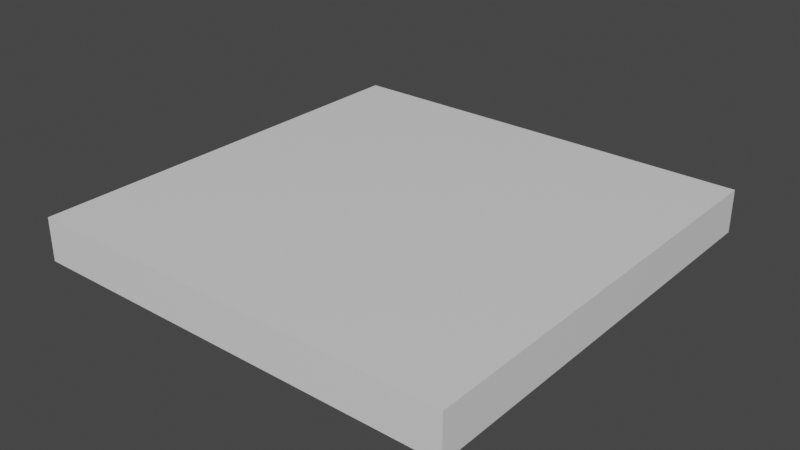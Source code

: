 # Source: Church_Floor_2x2x0.2.blend  (saved by Blender 2.80.74; exported with 4.5.12 LTS)
import bpy
from mathutils import Matrix  # noqa: F401  (used for matrix-valued properties, if any)

bpy.ops.wm.read_factory_settings(use_empty=True)
scene = bpy.context.scene
scene.name = 'Scene'

# ---- collections
col_collection = bpy.data.collections.new('Collection'); scene.collection.children.link(col_collection)

# ---- materials (node trees are filled in below, after node groups)
mat_material = bpy.data.materials.new('Material')
mat_material.alpha_threshold = 0.0
mat_material.use_transparent_shadow = False
mat_material.line_color = (0.0, 0.0, 0.0, 1.0)

# ---- material node trees
mat_material.use_nodes = True; mat_material.node_tree.nodes.clear()
_N = mat_material.node_tree.nodes; _L = mat_material.node_tree.links
n0 = _N.new('ShaderNodeOutputMaterial'); n0.name = 'Material Output'; n0.location = (300, 300)
n1 = _N.new('ShaderNodeBsdfPrincipled'); n1.name = 'Principled BSDF'; n1.location = (10, 300)
n1.distribution = 'GGX'
n1.subsurface_method = 'BURLEY'
n1.inputs[2].default_value = 0.4
n1.inputs[3].default_value = 1.45
n1.inputs[27].default_value = (0.0, 0.0, 0.0, 1.0)
n1.inputs[28].default_value = 1.0
_L.new(n1.outputs[0], n0.inputs[0])
n0.is_active_output = True

# ---- world
world_world = bpy.data.worlds.new('World'); scene.world = world_world
world_world.use_nodes = True; world_world.node_tree.nodes.clear()
_N = world_world.node_tree.nodes; _L = world_world.node_tree.links
n0 = _N.new('ShaderNodeOutputWorld'); n0.name = 'World Output'; n0.location = (300, 300)
n1 = _N.new('ShaderNodeBackground'); n1.name = 'Background'; n1.location = (10, 300)
n1.inputs[0].default_value = (0.05088, 0.05088, 0.05088, 1.0)
_L.new(n1.outputs[0], n0.inputs[0])
n0.is_active_output = True
world_world.color = (0.05088, 0.05088, 0.05088)
world_world.use_sun_shadow = False
world_world.sun_shadow_jitter_overblur = 0.0

# ---- meshes
me_cube = bpy.data.meshes.new('Cube')
me_cube.from_pydata([(1.0, 1.0, 1.0), (1.0, 1.0, -1.0), (1.0, -1.0, 1.0), (1.0, -1.0, -1.0), (-1.0, 1.0, 1.0), (-1.0, 1.0, -1.0), (-1.0, -1.0, 1.0), (-1.0, -1.0, -1.0)], [], [(0, 4, 6, 2), (3, 2, 6, 7), (7, 6, 4, 5), (5, 1, 3, 7), (1, 0, 2, 3), (5, 4, 0, 1)])
_uv = me_cube.uv_layers.new(name='UVMap')
_uv.uv.foreach_set('vector', [0.375, 0.0, 0.625, 0.0, 0.625, 0.25, 0.375, 0.25, 0.375, 0.25, 0.625, 0.25, 0.625, 0.5, 0.375, 0.5, 0.375, 0.5, 0.625, 0.5, 0.625, 0.75, 0.375, 0.75, 0.375, 0.75, 0.625, 0.75, 0.625, 1.0, 0.375, 1.0, 0.125, 0.5, 0.375, 0.5, 0.375, 0.75, 0.125, 0.75, 0.625, 0.5, 0.875, 0.5, 0.875, 0.75, 0.625, 0.75])
me_cube.materials.append(mat_material)
me_cube.use_remesh_preserve_volume = False
me_cube.use_remesh_preserve_attributes = False
me_cube.use_mirror_vertex_groups = False
me_cube.update()

# ---- objects
ob_cube = bpy.data.objects.new('Cube', me_cube)

# ---- transforms, parenting, visibility, modifiers, constraints
ob_cube.location = (0.0, 0.0, 0.0)
ob_cube.scale = (1.0, 1.0, 0.1)
ob_cube.lock_rotations_4d = False
ob_cube.empty_display_type = 'ARROWS'
ob_cube.lineart.crease_threshold = 0.0

# ---- collection membership
col_collection.objects.link(ob_cube)

# ---- scene / render settings (as saved in the file)
scene.frame_start = 1; scene.frame_end = 250; scene.frame_set(1)
scene.render.engine = 'BLENDER_EEVEE_NEXT'
scene.cycles.use_denoising = False
scene.cycles.samples = 128
scene.cycles.sampling_pattern = 'TABULATED_SOBOL'
scene.cycles.use_adaptive_sampling = False
scene.cycles.use_light_tree = False
scene.view_settings.view_transform = 'Filmic'
bpy.context.view_layer.update()

# ---- added for rendering (the .blend has no active camera and no usable light): camera, sun
cam_auto = bpy.data.cameras.new('AutoCamera')
cam_auto.lens = 50.0
cam_auto.sensor_width = 36.0
cam_auto.clip_end = 1000.0
ob_auto_camera = bpy.data.objects.new('AutoCamera', cam_auto)
scene.collection.objects.link(ob_auto_camera)
ob_auto_camera.location = (2.62346, -3.14816, 2.09877)
ob_auto_camera.rotation_euler = (1.09748, -7.21219e-08, 0.694738)
scene.camera = ob_auto_camera
light_auto_sun = bpy.data.lights.new('AutoSun', 'SUN')
light_auto_sun.energy = 3.0
light_auto_sun.angle = 0.0523599
ob_auto_sun = bpy.data.objects.new('AutoSun', light_auto_sun)
scene.collection.objects.link(ob_auto_sun)
ob_auto_sun.rotation_euler = (0.872665, 0.174533, 0.523599)
bpy.context.view_layer.update()
